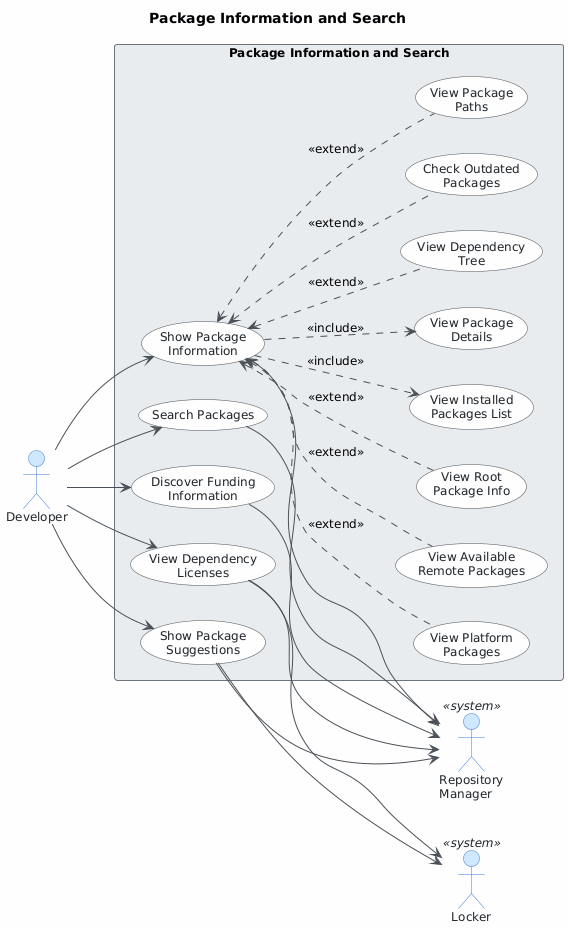

The diagram above was rendered by PlantUML. Its source (embedded in the PNG):
@startuml
skinparam classAttributeIconSize 0
skinparam shadowing false
skinparam defaultFontName "Segoe UI"
skinparam defaultFontSize 12
skinparam backgroundColor #FEFEFE
skinparam class {
    BackgroundColor #F8F9FA
    BorderColor #495057
    ArrowColor #495057
    FontColor #212529
}
skinparam package {
    BackgroundColor #E9ECEF
    BorderColor #6C757D
}
skinparam actor {
    BackgroundColor #D0E8FF
    BorderColor #3A7BD5
    FontColor #212529
}
skinparam usecase {
    BackgroundColor #F8F9FA
    BorderColor #495057
    FontColor #212529
}
skinparam ArrowColor #495057

title Package Information and Search

left to right direction

actor "Developer" as developer
actor "Repository\nManager" as repoManager <<system>>
actor "Locker" as locker <<system>>

rectangle "Package Information and Search" {

    usecase "Show Package\nInformation" as UC1
    usecase "View Installed\nPackages List" as UC1a
    usecase "View Package\nDetails" as UC1b
    usecase "View Dependency\nTree" as UC1c
    usecase "Check Outdated\nPackages" as UC1d
    usecase "View Package\nPaths" as UC1e
    usecase "View Platform\nPackages" as UC1f
    usecase "View Available\nRemote Packages" as UC1g
    usecase "View Root\nPackage Info" as UC1h

    usecase "Search Packages" as UC2

    usecase "Show Package\nSuggestions" as UC3

    usecase "View Dependency\nLicenses" as UC4

    usecase "Discover Funding\nInformation" as UC5

}

' Developer initiates all top-level use cases
developer --> UC1
developer --> UC2
developer --> UC3
developer --> UC4
developer --> UC5

' Sub-use cases of Show Package Information
UC1 ..> UC1a : <<include>>
UC1 ..> UC1b : <<include>>
UC1 <.. UC1c : <<extend>>
UC1 <.. UC1d : <<extend>>
UC1 <.. UC1e : <<extend>>
UC1 <.. UC1f : <<extend>>
UC1 <.. UC1g : <<extend>>
UC1 <.. UC1h : <<extend>>

' System actor relationships
UC1 --> repoManager
UC2 --> repoManager
UC3 --> repoManager
UC4 --> repoManager
UC5 --> repoManager

UC3 --> locker
UC4 --> locker
@enduml